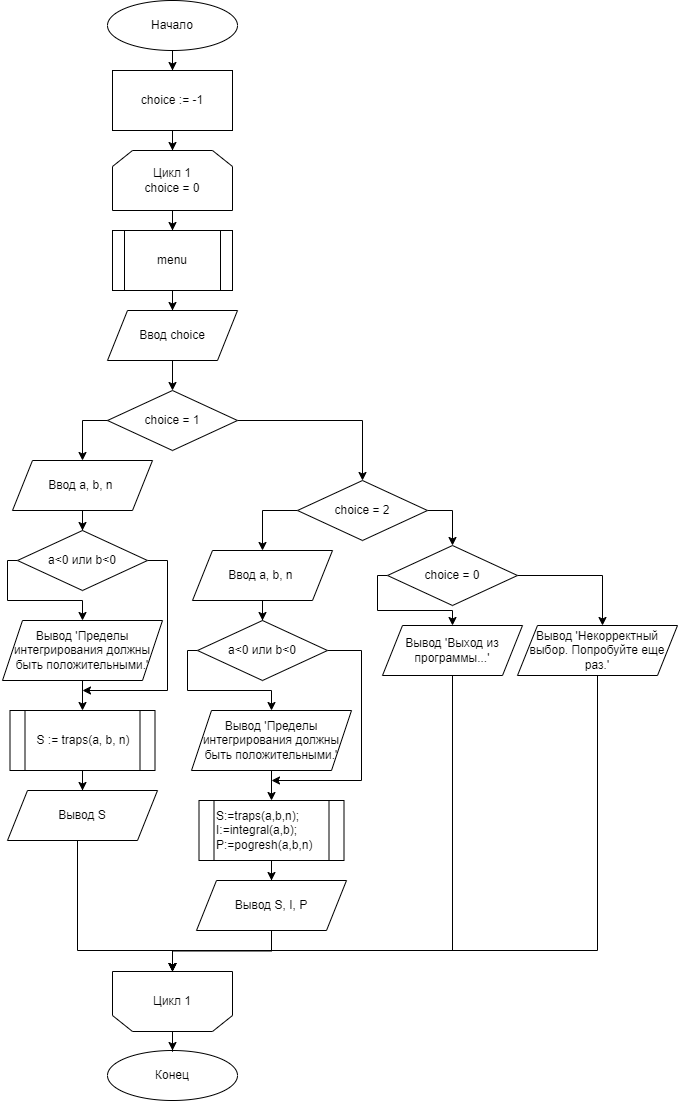

The diagram above was exported from draw.io. Its source (the exported page's mxGraphModel, read from the mxfile embedded in the PNG):
<mxGraphModel dx="2501" dy="783" grid="1" gridSize="10" guides="1" tooltips="1" connect="1" arrows="1" fold="1" page="1" pageScale="1" pageWidth="827" pageHeight="1169" math="0" shadow="0">
  <root>
    <mxCell id="0" />
    <mxCell id="1" parent="0" />
    <mxCell id="KIWeO3Ie1J-_Wp4By_Nu-5" style="edgeStyle=orthogonalEdgeStyle;rounded=0;orthogonalLoop=1;jettySize=auto;html=1;" edge="1" parent="1" source="KIWeO3Ie1J-_Wp4By_Nu-1" target="KIWeO3Ie1J-_Wp4By_Nu-4">
      <mxGeometry relative="1" as="geometry" />
    </mxCell>
    <mxCell id="KIWeO3Ie1J-_Wp4By_Nu-1" value="&lt;div&gt;&lt;span style=&quot;background-color: initial;&quot;&gt;Начало&lt;/span&gt;&lt;br&gt;&lt;/div&gt;" style="ellipse;whiteSpace=wrap;html=1;" vertex="1" parent="1">
      <mxGeometry x="50" y="30" width="130" height="50" as="geometry" />
    </mxCell>
    <mxCell id="KIWeO3Ie1J-_Wp4By_Nu-2" value="&lt;div&gt;Конец&lt;/div&gt;" style="ellipse;whiteSpace=wrap;html=1;" vertex="1" parent="1">
      <mxGeometry x="50" y="1080" width="130" height="50" as="geometry" />
    </mxCell>
    <mxCell id="KIWeO3Ie1J-_Wp4By_Nu-9" style="edgeStyle=orthogonalEdgeStyle;rounded=0;orthogonalLoop=1;jettySize=auto;html=1;" edge="1" parent="1" source="KIWeO3Ie1J-_Wp4By_Nu-3" target="KIWeO3Ie1J-_Wp4By_Nu-8">
      <mxGeometry relative="1" as="geometry" />
    </mxCell>
    <mxCell id="KIWeO3Ie1J-_Wp4By_Nu-3" value="Цикл 1&lt;div&gt;choice = 0&lt;/div&gt;" style="shape=loopLimit;whiteSpace=wrap;html=1;" vertex="1" parent="1">
      <mxGeometry x="55" y="180" width="120" height="60" as="geometry" />
    </mxCell>
    <mxCell id="KIWeO3Ie1J-_Wp4By_Nu-6" style="edgeStyle=orthogonalEdgeStyle;rounded=0;orthogonalLoop=1;jettySize=auto;html=1;" edge="1" parent="1" source="KIWeO3Ie1J-_Wp4By_Nu-4" target="KIWeO3Ie1J-_Wp4By_Nu-3">
      <mxGeometry relative="1" as="geometry" />
    </mxCell>
    <mxCell id="KIWeO3Ie1J-_Wp4By_Nu-4" value="choice := -1" style="rounded=0;whiteSpace=wrap;html=1;" vertex="1" parent="1">
      <mxGeometry x="55" y="100" width="120" height="60" as="geometry" />
    </mxCell>
    <mxCell id="KIWeO3Ie1J-_Wp4By_Nu-54" style="edgeStyle=orthogonalEdgeStyle;rounded=0;orthogonalLoop=1;jettySize=auto;html=1;" edge="1" parent="1" source="KIWeO3Ie1J-_Wp4By_Nu-7" target="KIWeO3Ie1J-_Wp4By_Nu-2">
      <mxGeometry relative="1" as="geometry" />
    </mxCell>
    <mxCell id="KIWeO3Ie1J-_Wp4By_Nu-7" value="Цикл 1" style="shape=loopLimit;whiteSpace=wrap;html=1;direction=west;" vertex="1" parent="1">
      <mxGeometry x="55" y="1001" width="120" height="60" as="geometry" />
    </mxCell>
    <mxCell id="KIWeO3Ie1J-_Wp4By_Nu-11" style="edgeStyle=orthogonalEdgeStyle;rounded=0;orthogonalLoop=1;jettySize=auto;html=1;" edge="1" parent="1" source="KIWeO3Ie1J-_Wp4By_Nu-8" target="KIWeO3Ie1J-_Wp4By_Nu-10">
      <mxGeometry relative="1" as="geometry" />
    </mxCell>
    <mxCell id="KIWeO3Ie1J-_Wp4By_Nu-8" value="menu" style="shape=process;whiteSpace=wrap;html=1;backgroundOutline=1;" vertex="1" parent="1">
      <mxGeometry x="55" y="260" width="120" height="60" as="geometry" />
    </mxCell>
    <mxCell id="KIWeO3Ie1J-_Wp4By_Nu-13" style="edgeStyle=orthogonalEdgeStyle;rounded=0;orthogonalLoop=1;jettySize=auto;html=1;" edge="1" parent="1" source="KIWeO3Ie1J-_Wp4By_Nu-10" target="KIWeO3Ie1J-_Wp4By_Nu-12">
      <mxGeometry relative="1" as="geometry" />
    </mxCell>
    <mxCell id="KIWeO3Ie1J-_Wp4By_Nu-10" value="Ввод choice" style="shape=parallelogram;perimeter=parallelogramPerimeter;whiteSpace=wrap;html=1;fixedSize=1;" vertex="1" parent="1">
      <mxGeometry x="50" y="340" width="130" height="50" as="geometry" />
    </mxCell>
    <mxCell id="KIWeO3Ie1J-_Wp4By_Nu-16" style="edgeStyle=orthogonalEdgeStyle;rounded=0;orthogonalLoop=1;jettySize=auto;html=1;exitX=0.1;exitY=0.417;exitDx=0;exitDy=0;exitPerimeter=0;" edge="1" parent="1" source="KIWeO3Ie1J-_Wp4By_Nu-12">
      <mxGeometry relative="1" as="geometry">
        <mxPoint x="45" y="450" as="sourcePoint" />
        <mxPoint x="25" y="490" as="targetPoint" />
        <Array as="points">
          <mxPoint x="63" y="450" />
          <mxPoint x="25" y="450" />
        </Array>
      </mxGeometry>
    </mxCell>
    <mxCell id="KIWeO3Ie1J-_Wp4By_Nu-28" style="edgeStyle=orthogonalEdgeStyle;rounded=0;orthogonalLoop=1;jettySize=auto;html=1;entryX=0.5;entryY=0;entryDx=0;entryDy=0;" edge="1" parent="1" source="KIWeO3Ie1J-_Wp4By_Nu-12" target="KIWeO3Ie1J-_Wp4By_Nu-27">
      <mxGeometry relative="1" as="geometry">
        <Array as="points">
          <mxPoint x="305" y="450" />
        </Array>
      </mxGeometry>
    </mxCell>
    <mxCell id="KIWeO3Ie1J-_Wp4By_Nu-12" value="choice = 1" style="rhombus;whiteSpace=wrap;html=1;" vertex="1" parent="1">
      <mxGeometry x="50" y="420" width="130" height="60" as="geometry" />
    </mxCell>
    <mxCell id="KIWeO3Ie1J-_Wp4By_Nu-18" style="edgeStyle=orthogonalEdgeStyle;rounded=0;orthogonalLoop=1;jettySize=auto;html=1;" edge="1" parent="1" source="KIWeO3Ie1J-_Wp4By_Nu-14" target="KIWeO3Ie1J-_Wp4By_Nu-17">
      <mxGeometry relative="1" as="geometry" />
    </mxCell>
    <mxCell id="KIWeO3Ie1J-_Wp4By_Nu-14" value="Ввод a, b, n&amp;nbsp;" style="shape=parallelogram;perimeter=parallelogramPerimeter;whiteSpace=wrap;html=1;fixedSize=1;" vertex="1" parent="1">
      <mxGeometry x="-45" y="490" width="140" height="50" as="geometry" />
    </mxCell>
    <mxCell id="KIWeO3Ie1J-_Wp4By_Nu-20" style="edgeStyle=orthogonalEdgeStyle;rounded=0;orthogonalLoop=1;jettySize=auto;html=1;exitX=0;exitY=0.5;exitDx=0;exitDy=0;" edge="1" parent="1" source="KIWeO3Ie1J-_Wp4By_Nu-17" target="KIWeO3Ie1J-_Wp4By_Nu-19">
      <mxGeometry relative="1" as="geometry">
        <Array as="points">
          <mxPoint x="-50" y="590" />
          <mxPoint x="-50" y="630" />
          <mxPoint x="25" y="630" />
        </Array>
      </mxGeometry>
    </mxCell>
    <mxCell id="KIWeO3Ie1J-_Wp4By_Nu-24" style="edgeStyle=orthogonalEdgeStyle;rounded=0;orthogonalLoop=1;jettySize=auto;html=1;" edge="1" parent="1" source="KIWeO3Ie1J-_Wp4By_Nu-17">
      <mxGeometry relative="1" as="geometry">
        <mxPoint x="25" y="720" as="targetPoint" />
        <Array as="points">
          <mxPoint x="110" y="590" />
          <mxPoint x="110" y="720" />
        </Array>
      </mxGeometry>
    </mxCell>
    <mxCell id="KIWeO3Ie1J-_Wp4By_Nu-17" value="a&amp;lt;0 или b&amp;lt;0" style="rhombus;whiteSpace=wrap;html=1;" vertex="1" parent="1">
      <mxGeometry x="-40" y="560" width="130" height="60" as="geometry" />
    </mxCell>
    <mxCell id="KIWeO3Ie1J-_Wp4By_Nu-22" style="edgeStyle=orthogonalEdgeStyle;rounded=0;orthogonalLoop=1;jettySize=auto;html=1;" edge="1" parent="1" source="KIWeO3Ie1J-_Wp4By_Nu-19" target="KIWeO3Ie1J-_Wp4By_Nu-21">
      <mxGeometry relative="1" as="geometry" />
    </mxCell>
    <mxCell id="KIWeO3Ie1J-_Wp4By_Nu-19" value="Вывод&amp;nbsp;'Пределы интегрирования должны быть положительными.'" style="shape=parallelogram;perimeter=parallelogramPerimeter;whiteSpace=wrap;html=1;fixedSize=1;" vertex="1" parent="1">
      <mxGeometry x="-55" y="650" width="160" height="60" as="geometry" />
    </mxCell>
    <mxCell id="KIWeO3Ie1J-_Wp4By_Nu-26" style="edgeStyle=orthogonalEdgeStyle;rounded=0;orthogonalLoop=1;jettySize=auto;html=1;" edge="1" parent="1" source="KIWeO3Ie1J-_Wp4By_Nu-21" target="KIWeO3Ie1J-_Wp4By_Nu-25">
      <mxGeometry relative="1" as="geometry" />
    </mxCell>
    <mxCell id="KIWeO3Ie1J-_Wp4By_Nu-21" value="S := traps(a, b, n)" style="shape=process;whiteSpace=wrap;html=1;backgroundOutline=1;" vertex="1" parent="1">
      <mxGeometry x="-47.5" y="740" width="145" height="60" as="geometry" />
    </mxCell>
    <mxCell id="KIWeO3Ie1J-_Wp4By_Nu-50" style="edgeStyle=orthogonalEdgeStyle;rounded=0;orthogonalLoop=1;jettySize=auto;html=1;entryX=0.5;entryY=1;entryDx=0;entryDy=0;" edge="1" parent="1" source="KIWeO3Ie1J-_Wp4By_Nu-25" target="KIWeO3Ie1J-_Wp4By_Nu-7">
      <mxGeometry relative="1" as="geometry">
        <Array as="points">
          <mxPoint x="20" y="980" />
          <mxPoint x="115" y="980" />
        </Array>
      </mxGeometry>
    </mxCell>
    <mxCell id="KIWeO3Ie1J-_Wp4By_Nu-25" value="Вывод S" style="shape=parallelogram;perimeter=parallelogramPerimeter;whiteSpace=wrap;html=1;fixedSize=1;" vertex="1" parent="1">
      <mxGeometry x="-50" y="820" width="150" height="50" as="geometry" />
    </mxCell>
    <mxCell id="KIWeO3Ie1J-_Wp4By_Nu-31" style="edgeStyle=orthogonalEdgeStyle;rounded=0;orthogonalLoop=1;jettySize=auto;html=1;entryX=0.5;entryY=0;entryDx=0;entryDy=0;exitX=0;exitY=0.5;exitDx=0;exitDy=0;" edge="1" parent="1" source="KIWeO3Ie1J-_Wp4By_Nu-27" target="KIWeO3Ie1J-_Wp4By_Nu-30">
      <mxGeometry relative="1" as="geometry">
        <Array as="points">
          <mxPoint x="205" y="540" />
        </Array>
      </mxGeometry>
    </mxCell>
    <mxCell id="KIWeO3Ie1J-_Wp4By_Nu-45" style="edgeStyle=orthogonalEdgeStyle;rounded=0;orthogonalLoop=1;jettySize=auto;html=1;exitX=1;exitY=0.5;exitDx=0;exitDy=0;" edge="1" parent="1" source="KIWeO3Ie1J-_Wp4By_Nu-27" target="KIWeO3Ie1J-_Wp4By_Nu-44">
      <mxGeometry relative="1" as="geometry" />
    </mxCell>
    <mxCell id="KIWeO3Ie1J-_Wp4By_Nu-27" value="choice = 2" style="rhombus;whiteSpace=wrap;html=1;" vertex="1" parent="1">
      <mxGeometry x="240" y="510" width="130" height="60" as="geometry" />
    </mxCell>
    <mxCell id="KIWeO3Ie1J-_Wp4By_Nu-37" style="edgeStyle=orthogonalEdgeStyle;rounded=0;orthogonalLoop=1;jettySize=auto;html=1;" edge="1" parent="1" source="KIWeO3Ie1J-_Wp4By_Nu-30" target="KIWeO3Ie1J-_Wp4By_Nu-34">
      <mxGeometry relative="1" as="geometry" />
    </mxCell>
    <mxCell id="KIWeO3Ie1J-_Wp4By_Nu-30" value="Ввод a, b, n&amp;nbsp;" style="shape=parallelogram;perimeter=parallelogramPerimeter;whiteSpace=wrap;html=1;fixedSize=1;" vertex="1" parent="1">
      <mxGeometry x="135" y="580" width="140" height="50" as="geometry" />
    </mxCell>
    <mxCell id="KIWeO3Ie1J-_Wp4By_Nu-32" style="edgeStyle=orthogonalEdgeStyle;rounded=0;orthogonalLoop=1;jettySize=auto;html=1;exitX=0;exitY=0.5;exitDx=0;exitDy=0;entryX=0.5;entryY=0;entryDx=0;entryDy=0;" edge="1" parent="1" source="KIWeO3Ie1J-_Wp4By_Nu-34" target="KIWeO3Ie1J-_Wp4By_Nu-36">
      <mxGeometry relative="1" as="geometry">
        <Array as="points">
          <mxPoint x="130" y="680" />
          <mxPoint x="130" y="720" />
          <mxPoint x="214" y="720" />
        </Array>
      </mxGeometry>
    </mxCell>
    <mxCell id="KIWeO3Ie1J-_Wp4By_Nu-33" style="edgeStyle=orthogonalEdgeStyle;rounded=0;orthogonalLoop=1;jettySize=auto;html=1;" edge="1" parent="1" source="KIWeO3Ie1J-_Wp4By_Nu-34">
      <mxGeometry relative="1" as="geometry">
        <mxPoint x="214" y="810" as="targetPoint" />
        <Array as="points">
          <mxPoint x="304" y="680" />
          <mxPoint x="304" y="810" />
        </Array>
        <mxPoint x="274" y="680" as="sourcePoint" />
      </mxGeometry>
    </mxCell>
    <mxCell id="KIWeO3Ie1J-_Wp4By_Nu-34" value="a&amp;lt;0 или b&amp;lt;0" style="rhombus;whiteSpace=wrap;html=1;" vertex="1" parent="1">
      <mxGeometry x="140" y="650" width="130" height="60" as="geometry" />
    </mxCell>
    <mxCell id="KIWeO3Ie1J-_Wp4By_Nu-40" style="edgeStyle=orthogonalEdgeStyle;rounded=0;orthogonalLoop=1;jettySize=auto;html=1;" edge="1" parent="1" source="KIWeO3Ie1J-_Wp4By_Nu-36" target="KIWeO3Ie1J-_Wp4By_Nu-38">
      <mxGeometry relative="1" as="geometry" />
    </mxCell>
    <mxCell id="KIWeO3Ie1J-_Wp4By_Nu-36" value="Вывод&amp;nbsp;'Пределы интегрирования должны быть положительными.'" style="shape=parallelogram;perimeter=parallelogramPerimeter;whiteSpace=wrap;html=1;fixedSize=1;" vertex="1" parent="1">
      <mxGeometry x="134" y="740" width="160" height="60" as="geometry" />
    </mxCell>
    <mxCell id="KIWeO3Ie1J-_Wp4By_Nu-43" style="edgeStyle=orthogonalEdgeStyle;rounded=0;orthogonalLoop=1;jettySize=auto;html=1;" edge="1" parent="1" source="KIWeO3Ie1J-_Wp4By_Nu-38" target="KIWeO3Ie1J-_Wp4By_Nu-42">
      <mxGeometry relative="1" as="geometry" />
    </mxCell>
    <mxCell id="KIWeO3Ie1J-_Wp4By_Nu-38" value="&lt;div&gt;S:=traps(a,b,n);&lt;/div&gt;&lt;div&gt;&lt;span style=&quot;background-color: initial;&quot;&gt;I:=integral(a,&lt;/span&gt;&lt;span style=&quot;background-color: initial;&quot;&gt;b);&lt;/span&gt;&lt;/div&gt;&lt;div&gt;&lt;span style=&quot;background-color: initial;&quot;&gt;P:=pogresh(a,b,n)&lt;/span&gt;&lt;/div&gt;" style="shape=process;whiteSpace=wrap;html=1;backgroundOutline=1;align=left;" vertex="1" parent="1">
      <mxGeometry x="141.5" y="830" width="145" height="60" as="geometry" />
    </mxCell>
    <mxCell id="KIWeO3Ie1J-_Wp4By_Nu-51" style="edgeStyle=orthogonalEdgeStyle;rounded=0;orthogonalLoop=1;jettySize=auto;html=1;" edge="1" parent="1" source="KIWeO3Ie1J-_Wp4By_Nu-42" target="KIWeO3Ie1J-_Wp4By_Nu-7">
      <mxGeometry relative="1" as="geometry" />
    </mxCell>
    <mxCell id="KIWeO3Ie1J-_Wp4By_Nu-42" value="Вывод S, I, P" style="shape=parallelogram;perimeter=parallelogramPerimeter;whiteSpace=wrap;html=1;fixedSize=1;" vertex="1" parent="1">
      <mxGeometry x="139" y="910" width="150" height="50" as="geometry" />
    </mxCell>
    <mxCell id="KIWeO3Ie1J-_Wp4By_Nu-47" style="edgeStyle=orthogonalEdgeStyle;rounded=0;orthogonalLoop=1;jettySize=auto;html=1;exitX=0;exitY=0.5;exitDx=0;exitDy=0;" edge="1" parent="1" source="KIWeO3Ie1J-_Wp4By_Nu-44" target="KIWeO3Ie1J-_Wp4By_Nu-46">
      <mxGeometry relative="1" as="geometry">
        <Array as="points">
          <mxPoint x="320" y="605" />
          <mxPoint x="320" y="640" />
          <mxPoint x="395" y="640" />
        </Array>
      </mxGeometry>
    </mxCell>
    <mxCell id="KIWeO3Ie1J-_Wp4By_Nu-49" style="edgeStyle=orthogonalEdgeStyle;rounded=0;orthogonalLoop=1;jettySize=auto;html=1;" edge="1" parent="1" source="KIWeO3Ie1J-_Wp4By_Nu-44" target="KIWeO3Ie1J-_Wp4By_Nu-48">
      <mxGeometry relative="1" as="geometry">
        <Array as="points">
          <mxPoint x="545" y="605" />
        </Array>
      </mxGeometry>
    </mxCell>
    <mxCell id="KIWeO3Ie1J-_Wp4By_Nu-44" value="choice = 0" style="rhombus;whiteSpace=wrap;html=1;" vertex="1" parent="1">
      <mxGeometry x="330" y="575" width="130" height="60" as="geometry" />
    </mxCell>
    <mxCell id="KIWeO3Ie1J-_Wp4By_Nu-53" style="edgeStyle=orthogonalEdgeStyle;rounded=0;orthogonalLoop=1;jettySize=auto;html=1;entryX=0.5;entryY=1;entryDx=0;entryDy=0;" edge="1" parent="1" source="KIWeO3Ie1J-_Wp4By_Nu-46" target="KIWeO3Ie1J-_Wp4By_Nu-7">
      <mxGeometry relative="1" as="geometry">
        <Array as="points">
          <mxPoint x="395" y="980" />
          <mxPoint x="115" y="980" />
        </Array>
      </mxGeometry>
    </mxCell>
    <mxCell id="KIWeO3Ie1J-_Wp4By_Nu-46" value="Вывод&amp;nbsp;'Выход из программы...'" style="shape=parallelogram;perimeter=parallelogramPerimeter;whiteSpace=wrap;html=1;fixedSize=1;" vertex="1" parent="1">
      <mxGeometry x="325" y="655" width="140" height="50" as="geometry" />
    </mxCell>
    <mxCell id="KIWeO3Ie1J-_Wp4By_Nu-52" style="edgeStyle=orthogonalEdgeStyle;rounded=0;orthogonalLoop=1;jettySize=auto;html=1;entryX=0.5;entryY=1;entryDx=0;entryDy=0;" edge="1" parent="1" source="KIWeO3Ie1J-_Wp4By_Nu-48" target="KIWeO3Ie1J-_Wp4By_Nu-7">
      <mxGeometry relative="1" as="geometry">
        <Array as="points">
          <mxPoint x="540" y="980" />
          <mxPoint x="115" y="980" />
        </Array>
      </mxGeometry>
    </mxCell>
    <mxCell id="KIWeO3Ie1J-_Wp4By_Nu-48" value="Вывод&amp;nbsp;'Некорректный выбор. Попробуйте еще раз.'" style="shape=parallelogram;perimeter=parallelogramPerimeter;whiteSpace=wrap;html=1;fixedSize=1;" vertex="1" parent="1">
      <mxGeometry x="460" y="655" width="160" height="50" as="geometry" />
    </mxCell>
  </root>
</mxGraphModel>